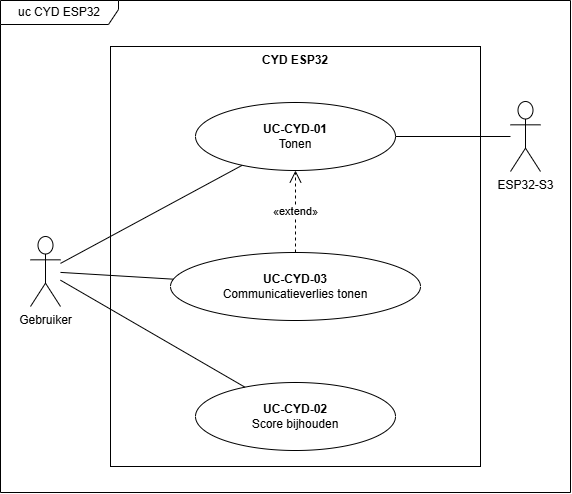

The diagram above was exported from draw.io. Its source (the exported page's mxGraphModel, read from the mxfile embedded in the PNG):
<mxGraphModel dx="605" dy="325" grid="1" gridSize="10" guides="1" tooltips="1" connect="1" arrows="1" fold="1" page="0" pageScale="1" pageWidth="827" pageHeight="1169" math="0" shadow="0">
  <root>
    <mxCell id="0" />
    <mxCell id="1" parent="0" />
    <mxCell id="cydf" parent="1" style="shape=umlFrame;whiteSpace=wrap;html=1;width=118;height=24;" value="uc CYD ESP32" vertex="1">
      <mxGeometry height="492" width="570" x="80" y="4" as="geometry" />
    </mxCell>
    <mxCell id="cydb" parent="1" style="rounded=0;whiteSpace=wrap;html=1;verticalAlign=top;fillColor=none;" value="&lt;b&gt;CYD ESP32&lt;/b&gt;" vertex="1">
      <mxGeometry height="420" width="370" x="190" y="50" as="geometry" />
    </mxCell>
    <mxCell id="cydu0" parent="1" style="ellipse;whiteSpace=wrap;html=1;" value="&lt;b&gt;UC-CYD-01&lt;/b&gt;&lt;br&gt;Tonen" vertex="1">
      <mxGeometry height="68" width="200" x="275" y="106" as="geometry" />
    </mxCell>
    <mxCell id="cydu1" parent="1" style="ellipse;whiteSpace=wrap;html=1;" value="&lt;b&gt;UC-CYD-03&lt;/b&gt;&lt;br&gt;Communicatieverlies tonen" vertex="1">
      <mxGeometry height="68" width="250" x="250" y="256" as="geometry" />
    </mxCell>
    <mxCell id="cydu2" parent="1" style="ellipse;whiteSpace=wrap;html=1;" value="&lt;b&gt;UC-CYD-02&lt;/b&gt;&lt;br&gt;Score bijhouden" vertex="1">
      <mxGeometry height="68" width="200" x="275" y="386" as="geometry" />
    </mxCell>
    <mxCell id="cyda0" parent="1" style="shape=umlActor;verticalLabelPosition=bottom;verticalAlign=top;html=1;" value="Gebruiker" vertex="1">
      <mxGeometry height="70" width="30" x="110" y="240" as="geometry" />
    </mxCell>
    <mxCell id="cyda1" parent="1" style="shape=umlActor;verticalLabelPosition=bottom;verticalAlign=top;html=1;" value="ESP32-S3" vertex="1">
      <mxGeometry height="70" width="30" x="590" y="105" as="geometry" />
    </mxCell>
    <mxCell id="cyde0" edge="1" parent="1" source="cyda0" style="endArrow=none;html=1;" target="cydu0">
      <mxGeometry relative="1" as="geometry" />
    </mxCell>
    <mxCell id="cyde1" edge="1" parent="1" source="cyda0" style="endArrow=none;html=1;" target="cydu2">
      <mxGeometry relative="1" as="geometry" />
    </mxCell>
    <mxCell id="cyde2" edge="1" parent="1" source="cyda0" style="endArrow=none;html=1;" target="cydu1">
      <mxGeometry relative="1" as="geometry" />
    </mxCell>
    <mxCell id="cyde3" edge="1" parent="1" source="cyda1" style="endArrow=none;html=1;" target="cydu0">
      <mxGeometry relative="1" as="geometry" />
    </mxCell>
    <mxCell id="cyde4" edge="1" parent="1" source="cydu1" style="endArrow=open;endSize=10;dashed=1;html=1;" target="cydu0" value="«extend»">
      <mxGeometry relative="1" as="geometry" />
    </mxCell>
  </root>
</mxGraphModel>